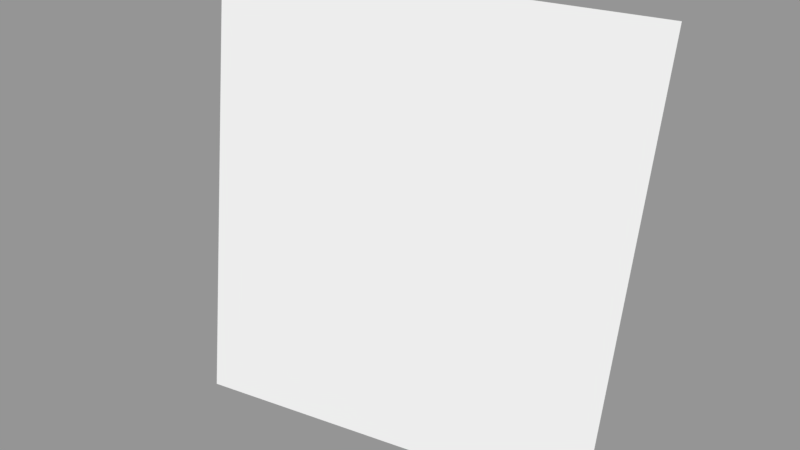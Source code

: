 # Source: Surface070.blend  (saved by Blender 2.79.0; exported with 4.5.12 LTS)
import bpy
from mathutils import Matrix  # noqa: F401  (used for matrix-valued properties, if any)

bpy.ops.wm.read_factory_settings(use_empty=True)
scene = bpy.context.scene
scene.name = 'Scene'

# ---- collections
col_collection_1 = bpy.data.collections.new('Collection 1'); scene.collection.children.link(col_collection_1)

# ---- meshes
me_sphere_076 = bpy.data.meshes.new('Sphere.076')
me_sphere_076.from_pydata([(0.0, 0.9239, -0.3827), (-0.3827, 0.9239, -4.371e-08), (-0.3536, 0.8536, -0.3827), (6.575e-07, 1.0, -4.371e-08)], [], [(2, 1, 3, 0)])
_ca = me_sphere_076.color_attributes.new('Col', 'BYTE_COLOR', 'CORNER')
_ca.data.foreach_set('color', [1.0, 1.0, 1.0, 1.0, 1.0, 1.0, 1.0, 1.0, 1.0, 1.0, 1.0, 1.0, 1.0, 1.0, 1.0, 1.0])
me_sphere_076.use_remesh_preserve_volume = False
me_sphere_076.use_remesh_preserve_attributes = False
me_sphere_076.use_mirror_vertex_groups = False
me_sphere_076.update()

# ---- objects
ob_surface070 = bpy.data.objects.new('Surface070', me_sphere_076)

# ---- transforms, parenting, visibility, modifiers, constraints
ob_surface070.location = (0.0, 0.0, 0.0)
ob_surface070.scale = (1e+04, 1e+04, 1e+04)
ob_surface070.lineart.crease_threshold = 0.0

# ---- collection membership
col_collection_1.objects.link(ob_surface070)

# ---- scene / render settings (as saved in the file)
scene.frame_start = 1; scene.frame_end = 250; scene.frame_set(1)
scene.render.engine = 'BLENDER_EEVEE_NEXT'
scene.render.resolution_percentage = 50
scene.render.dither_intensity = 0.0
scene.cycles.use_denoising = False
scene.cycles.samples = 128
scene.cycles.sampling_pattern = 'TABULATED_SOBOL'
scene.cycles.use_adaptive_sampling = False
scene.cycles.use_light_tree = False
scene.cycles.blur_glossy = 0.0
scene.cycles.sample_clamp_indirect = 0.0
scene.view_settings.view_transform = 'Standard'
bpy.context.view_layer.update()

# ---- added for rendering (the .blend has no active camera and no usable light): camera, sun + grey world if the file has none
cam_auto = bpy.data.cameras.new('AutoCamera')
cam_auto.lens = 50.0
cam_auto.sensor_width = 36.0
cam_auto.clip_end = 91037.9
ob_auto_camera = bpy.data.objects.new('AutoCamera', cam_auto)
scene.collection.objects.link(ob_auto_camera)
ob_auto_camera.location = (3273.96, 3042.93, 2236.47)
ob_auto_camera.rotation_euler = (1.09748, -7.21219e-08, 0.694738)
scene.camera = ob_auto_camera
light_auto_sun = bpy.data.lights.new('AutoSun', 'SUN')
light_auto_sun.energy = 3.0
light_auto_sun.angle = 0.0523599
ob_auto_sun = bpy.data.objects.new('AutoSun', light_auto_sun)
scene.collection.objects.link(ob_auto_sun)
ob_auto_sun.rotation_euler = (0.872665, 0.174533, 0.523599)
if scene.world is None:
    world_auto = bpy.data.worlds.new('AutoWorld')
    world_auto.color = (0.3, 0.3, 0.3)
    scene.world = world_auto
bpy.context.view_layer.update()
